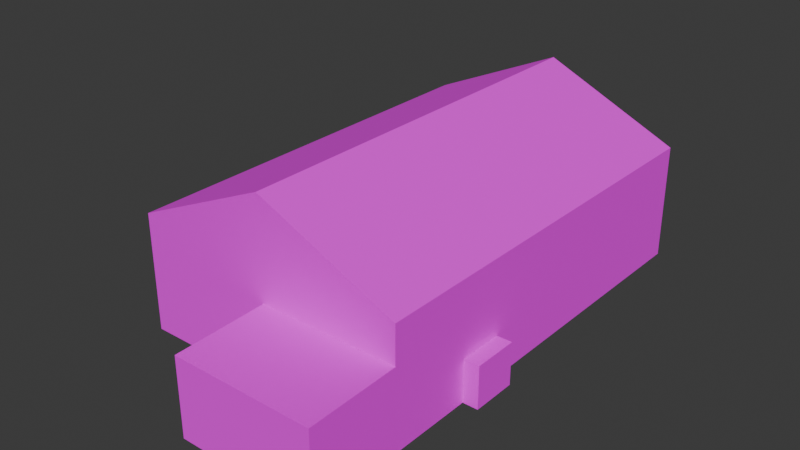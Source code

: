 # Source: warehouse.blend  (saved by Blender 4.1.24; exported with 4.5.12 LTS)
import bpy
from mathutils import Matrix  # noqa: F401  (used for matrix-valued properties, if any)

bpy.ops.wm.read_factory_settings(use_empty=True)
scene = bpy.context.scene
scene.name = 'Scene'

# ---- collections
col_collection = bpy.data.collections.new('Collection'); scene.collection.children.link(col_collection)

# ---- images (referenced by path relative to the original .blend; pixels are not part of the script)
import os
ASSET_DIR = os.environ.get("B2B_ASSET_DIR", "")  # directory of the original .blend (textures are referenced by path, not embedded)
HERE = os.path.dirname(os.path.abspath(__file__))  # packed textures are extracted next to this script under _unpacked/

def load_image(name, relpath, width, height, colorspace="sRGB"):
    """Load a texture the original file referenced (path relative to the .blend, or extracted next to this script)."""
    p = next((c for c in (os.path.join(HERE, relpath), os.path.join(ASSET_DIR, relpath)) if relpath and os.path.exists(c)), "")
    if p:
        img = bpy.data.images.load(p, check_existing=True)
        img.name = name
    else:  # same state as the original file: an image datablock whose file is absent (Cycles renders it pink)
        img = bpy.data.images.new(name, width, height)
        img.source = "FILE"
        img.filepath = "//" + (relpath or name)
    img.colorspace_settings.name = colorspace
    return img
img_texture_png = load_image('texture.png', 'texture.png', 1024, 1024, 'sRGB')

# ---- materials (node trees are filled in below, after node groups)
mat_material = bpy.data.materials.new('Material')
mat_material.alpha_threshold = 0.0
mat_material.use_transparent_shadow = False
mat_material.roughness = 0.5
mat_material.line_color = (0.0, 0.0, 0.0, 1.0)

# ---- material node trees
mat_material.use_nodes = True; mat_material.node_tree.nodes.clear()
_N = mat_material.node_tree.nodes; _L = mat_material.node_tree.links
n0 = _N.new('ShaderNodeOutputMaterial'); n0.name = 'Material Output'; n0.location = (300, 300)
n1 = _N.new('ShaderNodeBsdfPrincipled'); n1.name = 'Principled BSDF'; n1.location = (10, 300)
n1.inputs[2].default_value = 1.0
n1.inputs[3].default_value = 1.45
n2 = _N.new('ShaderNodeTexImage'); n2.name = 'Image Texture'; n2.location = (-447, 217)
n2.image = img_texture_png
n2.interpolation = 'Closest'
_L.new(n1.outputs[0], n0.inputs[0])
_L.new(n2.outputs[0], n1.inputs[0])
n0.is_active_output = True

# ---- world
world_world = bpy.data.worlds.new('World'); scene.world = world_world
world_world.use_nodes = True; world_world.node_tree.nodes.clear()
_N = world_world.node_tree.nodes; _L = world_world.node_tree.links
n0 = _N.new('ShaderNodeOutputWorld'); n0.name = 'World Output'; n0.location = (300, 300)
n1 = _N.new('ShaderNodeBackground'); n1.name = 'Background'; n1.location = (10, 300)
n1.inputs[0].default_value = (0.05088, 0.05088, 0.05088, 1.0)
_L.new(n1.outputs[0], n0.inputs[0])
n0.is_active_output = True
world_world.color = (0.05088, 0.05088, 0.05088)
world_world.use_sun_shadow = False
world_world.sun_shadow_jitter_overblur = 0.0

# ---- meshes
me_cube = bpy.data.meshes.new('Cube')
me_cube.from_pydata([(1.0, 1.0, 1.0), (1.0, 1.0, -1.0), (1.0, -1.0, 1.0), (1.0, -1.0, -1.0), (-1.0, 1.0, 1.0), (-1.0, 1.0, -1.0), (-1.0, -1.0, 1.0), (-1.0, -1.0, -1.0), (-0.002221, 1.0, -1.0), (-0.002221, -1.0, 2.061), (-0.002221, -1.0, -1.0), (-0.002221, 1.0, 2.061), (1.0, 1.0, -0.2762), (-1.0, -1.0, 0.359), (1.0, -1.0, 0.359), (-1.0, 1.0, -0.2762), (-0.002221, 1.0, -0.2762), (-0.002221, -1.0, 0.359), (1.0, -1.439, 0.3251), (1.0, -1.439, -1.0), (-0.002221, -1.439, -1.0), (-0.002221, -1.439, 0.3251), (-1.0, -0.3736, -1.0), (1.0, -0.3736, 1.0), (-1.0, -0.3736, 1.0), (1.0, -0.3736, -1.0), (-0.002221, -0.3736, -1.0), (-0.002221, -0.3736, 2.061), (1.0, -0.3736, -0.2762), (-1.0, -0.3736, -0.2762), (-1.0, -0.5908, -1.0), (1.0, -0.5908, 1.0), (-0.002221, -0.5908, -1.0), (-0.002221, -0.5908, 2.061), (1.0, -0.5908, -0.2762), (-1.0, -0.5908, 1.0), (1.0, -0.5908, -1.0), (-1.0, -0.5908, -0.2762), (1.11, -0.5908, -1.0), (1.11, -0.3736, -1.0), (1.11, -0.3736, -0.2762), (1.11, -0.5908, -0.2762)], [], [(33, 35, 6, 9), (17, 9, 6, 13), (29, 24, 4, 15), (32, 36, 3, 10), (34, 31, 2, 14), (16, 11, 0, 12), (15, 4, 11, 16), (30, 32, 10, 7), (14, 2, 9, 17), (31, 33, 9, 2), (17, 10, 20, 21), (5, 15, 16, 8), (8, 16, 12, 1), (36, 34, 14, 3), (22, 29, 15, 5), (10, 17, 13, 7), (19, 18, 21, 20), (10, 3, 19, 20), (3, 14, 18, 19), (14, 17, 21, 18), (30, 37, 29, 22), (1, 12, 28, 25), (0, 11, 27, 23), (5, 8, 26, 22), (12, 0, 23, 28), (8, 1, 25, 26), (37, 35, 24, 29), (11, 4, 24, 27), (13, 6, 35, 37), (7, 13, 37, 30), (36, 25, 39, 38), (23, 27, 33, 31), (22, 26, 32, 30), (28, 23, 31, 34), (26, 25, 36, 32), (27, 24, 35, 33), (39, 40, 41, 38), (34, 36, 38, 41), (25, 28, 40, 39), (28, 34, 41, 40)])
_uv = me_cube.uv_layers.new(name='UVMap')
_uv.uv.foreach_set('vector', [0.1487, 1.001, 0.1487, 0.5024, 0.1866, 0.5024, 0.1866, 1.001, 0.4228, 0.6463, 0.4226, 0.9951, 0.3277, 0.7815, 0.327, 0.649, 0.7491, 0.3603, 0.7491, 0.9994, 0.3737, 0.9994, 0.3737, 0.3603, 0.3436, 0.4091, 0.3436, 0.82, 0.3416, 0.82, 0.3416, 0.4091, 0.3246, 0.3682, 0.3246, 1.002, 0.1888, 1.002, 0.1888, 0.6836, 0.8756, 0.2394, 0.8756, 1.005, 0.7508, 0.6572, 0.7508, 0.2394, 0.9999, 0.2394, 0.9999, 0.6572, 0.8756, 1.005, 0.8756, 0.2394, 0.3436, 0.0, 0.3436, 0.4091, 0.3416, 0.4091, 0.3416, 0.0, 0.4235, 0.6501, 0.4235, 0.789, 0.3271, 1.0, 0.3263, 0.6433, 0.03904, 0.5022, 0.03904, 0.9999, 0.0007633, 0.9999, 0.0007633, 0.5022, 0.0008442, 0.4904, 0.0008442, 0.0001456, 0.09584, 0.0001456, 0.09584, 0.4904, 0.9999, 0.002403, 0.9999, 0.2394, 0.8756, 0.2394, 0.8756, 0.002403, 0.8756, 0.002403, 0.8756, 0.2394, 0.7508, 0.2394, 0.7508, 0.002403, 0.3246, 0.008845, 0.3246, 0.3682, 0.1888, 0.6836, 0.1888, 0.008844, 0.7491, -0.002241, 0.7491, 0.3603, 0.3737, 0.3603, 0.3737, -0.002241, 0.3262, 0.6541, 0.3265, 0.3242, 0.4227, 0.3258, 0.4233, 0.6594, 0.4208, 0.3264, 0.4208, 0.6406, 0.3278, 0.6406, 0.3278, 0.3264, 0.3416, 0.4091, 0.3416, 0.82, 0.3395, 0.82, 0.3395, 0.4091, 0.1879, -0.002971, 0.1879, 0.4946, 0.0932, 0.4946, 0.0932, -0.002971, 0.05016, 0.82, 0.1459, 0.82, 0.1459, 1.0, 0.05016, 1.0, 0.624, -0.002241, 0.624, 0.3603, 0.56, 0.3603, 0.56, -0.002241, 0.7504, 0.008846, 0.7504, 0.3682, 0.3753, 0.3682, 0.3753, 0.008845, 0.1879, 0.5022, 0.1879, 0.9999, 0.05937, 0.9999, 0.05937, 0.5022, 0.3512, 0.0, 0.3512, 0.4091, 0.3446, 0.4091, 0.3446, 0.0, 0.7504, 0.3682, 0.7504, 1.002, 0.3753, 1.002, 0.3753, 0.3682, 0.3512, 0.4091, 0.3512, 0.82, 0.3446, 0.82, 0.3446, 0.4091, 0.624, 0.3603, 0.624, 0.9995, 0.56, 0.9994, 0.56, 0.3603, 0.00115, 1.001, 0.00115, 0.5024, 0.1285, 0.5024, 0.1285, 1.001, 0.7505, 0.6784, 0.7505, 0.9995, 0.624, 0.9995, 0.624, 0.3603, 0.7505, -0.002241, 0.7505, 0.6784, 0.624, 0.3603, 0.624, -0.002241, 0.3436, 0.82, 0.3446, 0.82, 0.3446, 0.865, 0.3436, 0.865, 0.05937, 0.5022, 0.05937, 0.9999, 0.03904, 0.9999, 0.03904, 0.5022, 0.3446, 0.0, 0.3446, 0.4091, 0.3436, 0.4091, 0.3436, 0.0, 0.3753, 0.3682, 0.3753, 1.002, 0.3246, 1.002, 0.3246, 0.3682, 0.3446, 0.4091, 0.3446, 0.82, 0.3436, 0.82, 0.3436, 0.4091, 0.1285, 1.001, 0.1285, 0.5024, 0.1487, 0.5024, 0.1487, 1.001, 0.3753, 0.002382, 0.3753, 0.2602, 0.3246, 0.2602, 0.3246, 0.002382, 0.3723, 0.1563, 0.3257, 0.1563, 0.3257, 0.06828, 0.3723, 0.06828, 0.3287, 0.02422, 0.3709, 0.02422, 0.3709, 0.09968, 0.3287, 0.09968, 0.3493, 0.1004, 0.3326, 0.1004, 0.3326, 0.02422, 0.3493, 0.02422])
me_cube.materials.append(mat_material)
me_cube.use_mirror_vertex_groups = False
me_cube.update()

# ---- objects
ob_cube = bpy.data.objects.new('Cube', me_cube)

# ---- transforms, parenting, visibility, modifiers, constraints
ob_cube.location = (0.0, 0.0, 0.0)
ob_cube.scale = (12.7, 19.07, 5.37)
ob_cube.lock_rotations_4d = False
ob_cube.empty_display_type = 'ARROWS'
ob_cube.lineart.crease_threshold = 0.0

# ---- collection membership
col_collection.objects.link(ob_cube)

# ---- scene / render settings (as saved in the file)
scene.frame_start = 1; scene.frame_end = 250; scene.frame_set(84)
scene.render.engine = 'BLENDER_EEVEE_NEXT'
scene.cycles.sampling_pattern = 'TABULATED_SOBOL'
scene.eevee.ray_tracing_options.trace_max_roughness = 0.0
bpy.context.view_layer.update()

# ---- added for rendering (the .blend has no active camera and no usable light): camera, sun
cam_auto = bpy.data.cameras.new('AutoCamera')
cam_auto.lens = 50.0
cam_auto.sensor_width = 36.0
cam_auto.clip_end = 1000.0
ob_auto_camera = bpy.data.objects.new('AutoCamera', cam_auto)
scene.collection.objects.link(ob_auto_camera)
ob_auto_camera.location = (52.6274, -66.5019, 44.3953)
ob_auto_camera.rotation_euler = (1.09748, -7.21219e-08, 0.694738)
scene.camera = ob_auto_camera
light_auto_sun = bpy.data.lights.new('AutoSun', 'SUN')
light_auto_sun.energy = 3.0
light_auto_sun.angle = 0.0523599
ob_auto_sun = bpy.data.objects.new('AutoSun', light_auto_sun)
scene.collection.objects.link(ob_auto_sun)
ob_auto_sun.rotation_euler = (0.872665, 0.174533, 0.523599)
bpy.context.view_layer.update()
